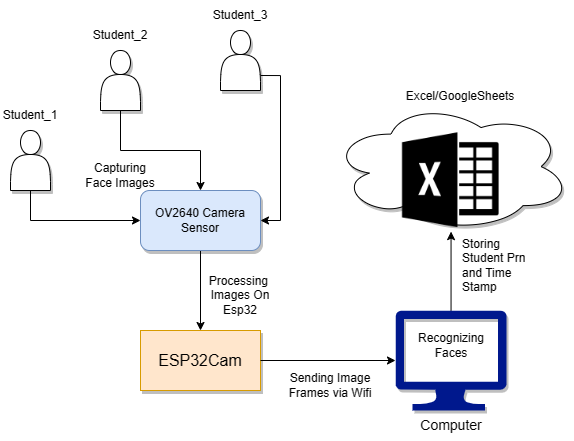

The diagram above was exported from draw.io. Its source (the exported page's mxGraphModel, read from the mxfile embedded in the PNG):
<mxGraphModel dx="1026" dy="566" grid="1" gridSize="10" guides="1" tooltips="1" connect="1" arrows="1" fold="1" page="1" pageScale="1" pageWidth="850" pageHeight="1100" math="0" shadow="0">
  <root>
    <mxCell id="0" />
    <mxCell id="1" parent="0" />
    <mxCell id="WmmvkXu4qsiy9RFQYmCz-30" value="" style="ellipse;shape=cloud;whiteSpace=wrap;html=1;shadow=1;" vertex="1" parent="1">
      <mxGeometry x="380.55" y="131.11" width="240" height="130" as="geometry" />
    </mxCell>
    <mxCell id="WmmvkXu4qsiy9RFQYmCz-1" value="&lt;font style=&quot;font-size: 16px;&quot;&gt;ESP32Cam&lt;/font&gt;" style="rounded=0;whiteSpace=wrap;html=1;fillColor=#ffe6cc;strokeColor=#d79b00;shadow=1;glass=0;" vertex="1" parent="1">
      <mxGeometry x="190" y="360" width="120" height="60" as="geometry" />
    </mxCell>
    <mxCell id="WmmvkXu4qsiy9RFQYmCz-20" style="edgeStyle=orthogonalEdgeStyle;rounded=0;orthogonalLoop=1;jettySize=auto;html=1;exitX=0.5;exitY=0;exitDx=0;exitDy=0;exitPerimeter=0;entryX=0.5;entryY=1;entryDx=0;entryDy=0;" edge="1" parent="1" source="WmmvkXu4qsiy9RFQYmCz-4" target="WmmvkXu4qsiy9RFQYmCz-5">
      <mxGeometry relative="1" as="geometry" />
    </mxCell>
    <mxCell id="WmmvkXu4qsiy9RFQYmCz-4" value="" style="sketch=0;aspect=fixed;pointerEvents=1;shadow=1;dashed=0;html=1;strokeColor=none;labelPosition=center;verticalLabelPosition=bottom;verticalAlign=top;align=center;fillColor=#00188D;shape=mxgraph.azure.computer" vertex="1" parent="1">
      <mxGeometry x="445" y="340" width="111.11" height="100" as="geometry" />
    </mxCell>
    <mxCell id="WmmvkXu4qsiy9RFQYmCz-5" value="" style="shape=image;html=1;verticalAlign=top;verticalLabelPosition=bottom;labelBackgroundColor=#ffffff;imageAspect=0;aspect=fixed;image=https://cdn3.iconfinder.com/data/icons/brands-applications/512/Excel_D-128.png" vertex="1" parent="1">
      <mxGeometry x="450" y="160" width="101.11" height="101.11" as="geometry" />
    </mxCell>
    <mxCell id="WmmvkXu4qsiy9RFQYmCz-17" style="edgeStyle=orthogonalEdgeStyle;rounded=0;orthogonalLoop=1;jettySize=auto;html=1;exitX=0.5;exitY=1;exitDx=0;exitDy=0;entryX=0.5;entryY=0;entryDx=0;entryDy=0;" edge="1" parent="1" source="WmmvkXu4qsiy9RFQYmCz-6" target="WmmvkXu4qsiy9RFQYmCz-9">
      <mxGeometry relative="1" as="geometry" />
    </mxCell>
    <mxCell id="WmmvkXu4qsiy9RFQYmCz-6" value="" style="shape=actor;whiteSpace=wrap;html=1;shadow=1;" vertex="1" parent="1">
      <mxGeometry x="150" y="80" width="40" height="60" as="geometry" />
    </mxCell>
    <mxCell id="WmmvkXu4qsiy9RFQYmCz-16" style="edgeStyle=orthogonalEdgeStyle;rounded=0;orthogonalLoop=1;jettySize=auto;html=1;exitX=1;exitY=0.75;exitDx=0;exitDy=0;entryX=1;entryY=0.5;entryDx=0;entryDy=0;" edge="1" parent="1" source="WmmvkXu4qsiy9RFQYmCz-7" target="WmmvkXu4qsiy9RFQYmCz-9">
      <mxGeometry relative="1" as="geometry" />
    </mxCell>
    <mxCell id="WmmvkXu4qsiy9RFQYmCz-7" value="" style="shape=actor;whiteSpace=wrap;html=1;shadow=1;" vertex="1" parent="1">
      <mxGeometry x="270" y="60" width="40" height="60" as="geometry" />
    </mxCell>
    <mxCell id="WmmvkXu4qsiy9RFQYmCz-18" style="edgeStyle=orthogonalEdgeStyle;rounded=0;orthogonalLoop=1;jettySize=auto;html=1;exitX=0.5;exitY=1;exitDx=0;exitDy=0;" edge="1" parent="1" source="WmmvkXu4qsiy9RFQYmCz-8" target="WmmvkXu4qsiy9RFQYmCz-9">
      <mxGeometry relative="1" as="geometry" />
    </mxCell>
    <mxCell id="WmmvkXu4qsiy9RFQYmCz-8" value="" style="shape=actor;whiteSpace=wrap;html=1;labelPadding=0;noLabel=0;shadow=1;" vertex="1" parent="1">
      <mxGeometry x="60" y="160" width="40" height="60" as="geometry" />
    </mxCell>
    <mxCell id="WmmvkXu4qsiy9RFQYmCz-10" style="edgeStyle=orthogonalEdgeStyle;rounded=0;orthogonalLoop=1;jettySize=auto;html=1;exitX=0.5;exitY=1;exitDx=0;exitDy=0;" edge="1" parent="1" source="WmmvkXu4qsiy9RFQYmCz-9" target="WmmvkXu4qsiy9RFQYmCz-1">
      <mxGeometry relative="1" as="geometry" />
    </mxCell>
    <mxCell id="WmmvkXu4qsiy9RFQYmCz-9" value="OV2640 Camera Sensor" style="rounded=1;whiteSpace=wrap;html=1;shadow=1;fillColor=#dae8fc;strokeColor=#6c8ebf;" vertex="1" parent="1">
      <mxGeometry x="190" y="220" width="120" height="60" as="geometry" />
    </mxCell>
    <mxCell id="WmmvkXu4qsiy9RFQYmCz-19" style="edgeStyle=orthogonalEdgeStyle;rounded=0;orthogonalLoop=1;jettySize=auto;html=1;exitX=1;exitY=0.5;exitDx=0;exitDy=0;entryX=0;entryY=0.5;entryDx=0;entryDy=0;entryPerimeter=0;" edge="1" parent="1" source="WmmvkXu4qsiy9RFQYmCz-1" target="WmmvkXu4qsiy9RFQYmCz-4">
      <mxGeometry relative="1" as="geometry" />
    </mxCell>
    <mxCell id="WmmvkXu4qsiy9RFQYmCz-21" value="&lt;font style=&quot;font-size: 14px;&quot;&gt;Computer&lt;/font&gt;" style="text;html=1;strokeColor=none;fillColor=none;align=center;verticalAlign=middle;whiteSpace=wrap;rounded=0;" vertex="1" parent="1">
      <mxGeometry x="470.55" y="440" width="60" height="30" as="geometry" />
    </mxCell>
    <mxCell id="WmmvkXu4qsiy9RFQYmCz-22" value="Student_1" style="text;html=1;strokeColor=none;fillColor=none;align=center;verticalAlign=middle;whiteSpace=wrap;rounded=0;" vertex="1" parent="1">
      <mxGeometry x="50" y="130" width="60" height="30" as="geometry" />
    </mxCell>
    <mxCell id="WmmvkXu4qsiy9RFQYmCz-23" value="Student_2" style="text;html=1;strokeColor=none;fillColor=none;align=center;verticalAlign=middle;whiteSpace=wrap;rounded=0;" vertex="1" parent="1">
      <mxGeometry x="140" y="50" width="60" height="30" as="geometry" />
    </mxCell>
    <mxCell id="WmmvkXu4qsiy9RFQYmCz-24" value="Student_3" style="text;html=1;strokeColor=none;fillColor=none;align=center;verticalAlign=middle;whiteSpace=wrap;rounded=0;" vertex="1" parent="1">
      <mxGeometry x="260" y="30" width="60" height="30" as="geometry" />
    </mxCell>
    <mxCell id="WmmvkXu4qsiy9RFQYmCz-25" value="Capturing Face Images" style="text;html=1;align=center;verticalAlign=middle;whiteSpace=wrap;rounded=1;glass=0;fontStyle=0" vertex="1" parent="1">
      <mxGeometry x="130" y="190" width="80" height="30" as="geometry" />
    </mxCell>
    <mxCell id="WmmvkXu4qsiy9RFQYmCz-26" value="Processing&amp;nbsp;&lt;br&gt;Images On Esp32" style="text;html=1;strokeColor=none;fillColor=none;align=center;verticalAlign=middle;whiteSpace=wrap;rounded=0;" vertex="1" parent="1">
      <mxGeometry x="260" y="310" width="60" height="30" as="geometry" />
    </mxCell>
    <mxCell id="WmmvkXu4qsiy9RFQYmCz-27" value="Sending Image Frames via Wifi" style="text;html=1;strokeColor=none;fillColor=none;align=center;verticalAlign=middle;whiteSpace=wrap;rounded=0;" vertex="1" parent="1">
      <mxGeometry x="335" y="400" width="90" height="30" as="geometry" />
    </mxCell>
    <mxCell id="WmmvkXu4qsiy9RFQYmCz-28" value="Recognizing Faces" style="text;html=1;strokeColor=none;fillColor=none;align=center;verticalAlign=middle;whiteSpace=wrap;rounded=0;" vertex="1" parent="1">
      <mxGeometry x="470.55" y="360" width="60" height="30" as="geometry" />
    </mxCell>
    <mxCell id="WmmvkXu4qsiy9RFQYmCz-29" value="&lt;div style=&quot;&quot;&gt;&lt;span style=&quot;background-color: initial;&quot;&gt;Storing Student Prn and Time Stamp&lt;/span&gt;&lt;/div&gt;" style="text;html=1;strokeColor=none;fillColor=none;align=left;verticalAlign=middle;whiteSpace=wrap;rounded=0;" vertex="1" parent="1">
      <mxGeometry x="510" y="280" width="70" height="30" as="geometry" />
    </mxCell>
    <mxCell id="WmmvkXu4qsiy9RFQYmCz-31" value="Excel/GoogleSheets" style="text;html=1;strokeColor=none;fillColor=none;align=center;verticalAlign=middle;whiteSpace=wrap;rounded=0;" vertex="1" parent="1">
      <mxGeometry x="480" y="111" width="60" height="30" as="geometry" />
    </mxCell>
  </root>
</mxGraphModel>